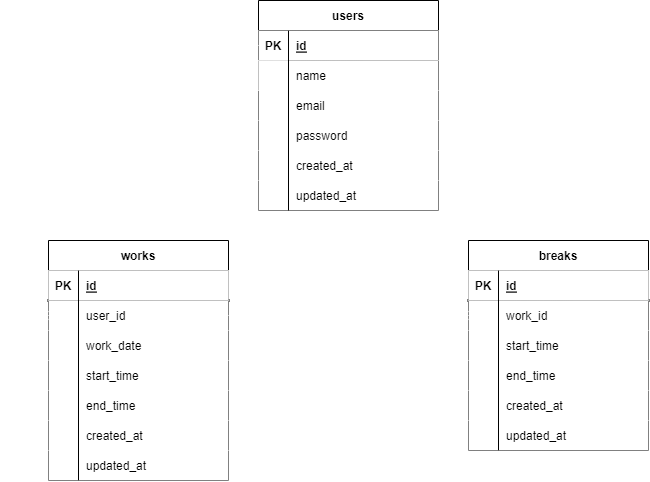

The diagram above was exported from draw.io. Its source (the exported page's mxGraphModel, read from the mxfile embedded in the PNG):
<mxGraphModel dx="746" dy="419" grid="1" gridSize="10" guides="1" tooltips="1" connect="1" arrows="1" fold="1" page="1" pageScale="1" pageWidth="827" pageHeight="1169" math="0" shadow="0">
  <root>
    <mxCell id="0" />
    <mxCell id="1" parent="0" />
    <mxCell id="2" value="users" style="shape=table;startSize=30;container=1;collapsible=1;childLayout=tableLayout;fixedRows=1;rowLines=0;fontStyle=1;align=center;resizeLast=1;" parent="1" vertex="1">
      <mxGeometry x="330" y="40" width="180" height="210" as="geometry" />
    </mxCell>
    <mxCell id="3" value="" style="shape=tableRow;horizontal=0;startSize=0;swimlaneHead=0;swimlaneBody=0;fillColor=none;collapsible=0;dropTarget=0;points=[[0,0.5],[1,0.5]];portConstraint=eastwest;top=0;left=0;right=0;bottom=1;" parent="2" vertex="1">
      <mxGeometry y="30" width="180" height="30" as="geometry" />
    </mxCell>
    <mxCell id="4" value="PK" style="shape=partialRectangle;connectable=0;fillColor=default;top=0;left=0;bottom=0;right=0;fontStyle=1;overflow=hidden;" parent="3" vertex="1">
      <mxGeometry width="30" height="30" as="geometry">
        <mxRectangle width="30" height="30" as="alternateBounds" />
      </mxGeometry>
    </mxCell>
    <mxCell id="5" value="id" style="shape=partialRectangle;connectable=0;fillColor=default;top=0;left=0;bottom=0;right=0;align=left;spacingLeft=6;fontStyle=5;overflow=hidden;" parent="3" vertex="1">
      <mxGeometry x="30" width="150" height="30" as="geometry">
        <mxRectangle width="150" height="30" as="alternateBounds" />
      </mxGeometry>
    </mxCell>
    <mxCell id="6" value="" style="shape=tableRow;horizontal=0;startSize=0;swimlaneHead=0;swimlaneBody=0;fillColor=default;collapsible=0;dropTarget=0;points=[[0,0.5],[1,0.5]];portConstraint=eastwest;top=0;left=0;right=0;bottom=0;" parent="2" vertex="1">
      <mxGeometry y="60" width="180" height="30" as="geometry" />
    </mxCell>
    <mxCell id="7" value="" style="shape=partialRectangle;connectable=0;fillColor=default;top=0;left=0;bottom=0;right=0;editable=1;overflow=hidden;" parent="6" vertex="1">
      <mxGeometry width="30" height="30" as="geometry">
        <mxRectangle width="30" height="30" as="alternateBounds" />
      </mxGeometry>
    </mxCell>
    <mxCell id="8" value="name" style="shape=partialRectangle;connectable=0;fillColor=none;top=0;left=0;bottom=0;right=0;align=left;spacingLeft=6;overflow=hidden;" parent="6" vertex="1">
      <mxGeometry x="30" width="150" height="30" as="geometry">
        <mxRectangle width="150" height="30" as="alternateBounds" />
      </mxGeometry>
    </mxCell>
    <mxCell id="9" value="" style="shape=tableRow;horizontal=0;startSize=0;swimlaneHead=0;swimlaneBody=0;fillColor=default;collapsible=0;dropTarget=0;points=[[0,0.5],[1,0.5]];portConstraint=eastwest;top=0;left=0;right=0;bottom=0;" parent="2" vertex="1">
      <mxGeometry y="90" width="180" height="30" as="geometry" />
    </mxCell>
    <mxCell id="10" value="" style="shape=partialRectangle;connectable=0;fillColor=none;top=0;left=0;bottom=0;right=0;editable=1;overflow=hidden;" parent="9" vertex="1">
      <mxGeometry width="30" height="30" as="geometry">
        <mxRectangle width="30" height="30" as="alternateBounds" />
      </mxGeometry>
    </mxCell>
    <mxCell id="11" value="email" style="shape=partialRectangle;connectable=0;fillColor=none;top=0;left=0;bottom=0;right=0;align=left;spacingLeft=6;overflow=hidden;" parent="9" vertex="1">
      <mxGeometry x="30" width="150" height="30" as="geometry">
        <mxRectangle width="150" height="30" as="alternateBounds" />
      </mxGeometry>
    </mxCell>
    <mxCell id="12" value="" style="shape=tableRow;horizontal=0;startSize=0;swimlaneHead=0;swimlaneBody=0;fillColor=default;collapsible=0;dropTarget=0;points=[[0,0.5],[1,0.5]];portConstraint=eastwest;top=0;left=0;right=0;bottom=0;" parent="2" vertex="1">
      <mxGeometry y="120" width="180" height="30" as="geometry" />
    </mxCell>
    <mxCell id="13" value="" style="shape=partialRectangle;connectable=0;fillColor=none;top=0;left=0;bottom=0;right=0;editable=1;overflow=hidden;" parent="12" vertex="1">
      <mxGeometry width="30" height="30" as="geometry">
        <mxRectangle width="30" height="30" as="alternateBounds" />
      </mxGeometry>
    </mxCell>
    <mxCell id="14" value="password" style="shape=partialRectangle;connectable=0;fillColor=none;top=0;left=0;bottom=0;right=0;align=left;spacingLeft=6;overflow=hidden;" parent="12" vertex="1">
      <mxGeometry x="30" width="150" height="30" as="geometry">
        <mxRectangle width="150" height="30" as="alternateBounds" />
      </mxGeometry>
    </mxCell>
    <mxCell id="21" style="shape=tableRow;horizontal=0;startSize=0;swimlaneHead=0;swimlaneBody=0;fillColor=default;collapsible=0;dropTarget=0;points=[[0,0.5],[1,0.5]];portConstraint=eastwest;top=0;left=0;right=0;bottom=0;" parent="2" vertex="1">
      <mxGeometry y="150" width="180" height="30" as="geometry" />
    </mxCell>
    <mxCell id="22" style="shape=partialRectangle;connectable=0;fillColor=none;top=0;left=0;bottom=0;right=0;editable=1;overflow=hidden;" parent="21" vertex="1">
      <mxGeometry width="30" height="30" as="geometry">
        <mxRectangle width="30" height="30" as="alternateBounds" />
      </mxGeometry>
    </mxCell>
    <mxCell id="23" value="created_at" style="shape=partialRectangle;connectable=0;fillColor=none;top=0;left=0;bottom=0;right=0;align=left;spacingLeft=6;overflow=hidden;" parent="21" vertex="1">
      <mxGeometry x="30" width="150" height="30" as="geometry">
        <mxRectangle width="150" height="30" as="alternateBounds" />
      </mxGeometry>
    </mxCell>
    <mxCell id="18" style="shape=tableRow;horizontal=0;startSize=0;swimlaneHead=0;swimlaneBody=0;fillColor=default;collapsible=0;dropTarget=0;points=[[0,0.5],[1,0.5]];portConstraint=eastwest;top=0;left=0;right=0;bottom=0;" parent="2" vertex="1">
      <mxGeometry y="180" width="180" height="30" as="geometry" />
    </mxCell>
    <mxCell id="19" style="shape=partialRectangle;connectable=0;fillColor=none;top=0;left=0;bottom=0;right=0;editable=1;overflow=hidden;" parent="18" vertex="1">
      <mxGeometry width="30" height="30" as="geometry">
        <mxRectangle width="30" height="30" as="alternateBounds" />
      </mxGeometry>
    </mxCell>
    <mxCell id="20" value="updated_at" style="shape=partialRectangle;connectable=0;fillColor=none;top=0;left=0;bottom=0;right=0;align=left;spacingLeft=6;overflow=hidden;" parent="18" vertex="1">
      <mxGeometry x="30" width="150" height="30" as="geometry">
        <mxRectangle width="150" height="30" as="alternateBounds" />
      </mxGeometry>
    </mxCell>
    <mxCell id="24" value="" style="line;strokeWidth=1;rotatable=0;dashed=0;labelPosition=right;align=left;verticalAlign=middle;spacingTop=0;spacingLeft=6;points=[];portConstraint=eastwest;fillColor=default;direction=south;" parent="1" vertex="1">
      <mxGeometry x="355" y="70" width="10" height="180" as="geometry" />
    </mxCell>
    <mxCell id="25" value="works" style="shape=table;startSize=30;container=1;collapsible=1;childLayout=tableLayout;fixedRows=1;rowLines=0;fontStyle=1;align=center;resizeLast=1;strokeWidth=1;fillColor=default;" parent="1" vertex="1">
      <mxGeometry x="120" y="280" width="180" height="240" as="geometry" />
    </mxCell>
    <mxCell id="26" value="" style="shape=tableRow;horizontal=0;startSize=0;swimlaneHead=0;swimlaneBody=0;fillColor=default;collapsible=0;dropTarget=0;points=[[0,0.5],[1,0.5]];portConstraint=eastwest;top=0;left=0;right=0;bottom=1;strokeWidth=2;" parent="25" vertex="1">
      <mxGeometry y="30" width="180" height="30" as="geometry" />
    </mxCell>
    <mxCell id="27" value="PK" style="shape=partialRectangle;connectable=0;fillColor=default;top=0;left=0;bottom=0;right=0;fontStyle=1;overflow=hidden;strokeWidth=2;" parent="26" vertex="1">
      <mxGeometry width="30" height="30" as="geometry">
        <mxRectangle width="30" height="30" as="alternateBounds" />
      </mxGeometry>
    </mxCell>
    <mxCell id="28" value="id" style="shape=partialRectangle;connectable=0;fillColor=default;top=0;left=0;bottom=0;right=0;align=left;spacingLeft=6;fontStyle=5;overflow=hidden;strokeWidth=2;" parent="26" vertex="1">
      <mxGeometry x="30" width="150" height="30" as="geometry">
        <mxRectangle width="150" height="30" as="alternateBounds" />
      </mxGeometry>
    </mxCell>
    <mxCell id="29" value="" style="shape=tableRow;horizontal=0;startSize=0;swimlaneHead=0;swimlaneBody=0;fillColor=none;collapsible=0;dropTarget=0;points=[[0,0.5],[1,0.5]];portConstraint=eastwest;top=0;left=0;right=0;bottom=0;strokeWidth=2;" parent="25" vertex="1">
      <mxGeometry y="60" width="180" height="30" as="geometry" />
    </mxCell>
    <mxCell id="30" value="" style="shape=partialRectangle;connectable=0;fillColor=default;top=0;left=0;bottom=0;right=0;editable=1;overflow=hidden;strokeWidth=2;" parent="29" vertex="1">
      <mxGeometry width="30" height="30" as="geometry">
        <mxRectangle width="30" height="30" as="alternateBounds" />
      </mxGeometry>
    </mxCell>
    <mxCell id="31" value="user_id" style="shape=partialRectangle;connectable=0;fillColor=default;top=0;left=0;bottom=0;right=0;align=left;spacingLeft=6;overflow=hidden;strokeWidth=2;" parent="29" vertex="1">
      <mxGeometry x="30" width="150" height="30" as="geometry">
        <mxRectangle width="150" height="30" as="alternateBounds" />
      </mxGeometry>
    </mxCell>
    <mxCell id="32" value="" style="shape=tableRow;horizontal=0;startSize=0;swimlaneHead=0;swimlaneBody=0;fillColor=none;collapsible=0;dropTarget=0;points=[[0,0.5],[1,0.5]];portConstraint=eastwest;top=0;left=0;right=0;bottom=0;strokeWidth=2;" parent="25" vertex="1">
      <mxGeometry y="90" width="180" height="30" as="geometry" />
    </mxCell>
    <mxCell id="33" value="" style="shape=partialRectangle;connectable=0;fillColor=default;top=0;left=0;bottom=0;right=0;editable=1;overflow=hidden;strokeWidth=2;" parent="32" vertex="1">
      <mxGeometry width="30" height="30" as="geometry">
        <mxRectangle width="30" height="30" as="alternateBounds" />
      </mxGeometry>
    </mxCell>
    <mxCell id="34" value="work_date" style="shape=partialRectangle;connectable=0;fillColor=default;top=0;left=0;bottom=0;right=0;align=left;spacingLeft=6;overflow=hidden;strokeWidth=2;" parent="32" vertex="1">
      <mxGeometry x="30" width="150" height="30" as="geometry">
        <mxRectangle width="150" height="30" as="alternateBounds" />
      </mxGeometry>
    </mxCell>
    <mxCell id="35" value="" style="shape=tableRow;horizontal=0;startSize=0;swimlaneHead=0;swimlaneBody=0;fillColor=none;collapsible=0;dropTarget=0;points=[[0,0.5],[1,0.5]];portConstraint=eastwest;top=0;left=0;right=0;bottom=0;strokeWidth=2;" parent="25" vertex="1">
      <mxGeometry y="120" width="180" height="30" as="geometry" />
    </mxCell>
    <mxCell id="36" value="" style="shape=partialRectangle;connectable=0;fillColor=default;top=0;left=0;bottom=0;right=0;editable=1;overflow=hidden;strokeWidth=2;" parent="35" vertex="1">
      <mxGeometry width="30" height="30" as="geometry">
        <mxRectangle width="30" height="30" as="alternateBounds" />
      </mxGeometry>
    </mxCell>
    <mxCell id="37" value="start_time" style="shape=partialRectangle;connectable=0;fillColor=default;top=0;left=0;bottom=0;right=0;align=left;spacingLeft=6;overflow=hidden;strokeWidth=2;" parent="35" vertex="1">
      <mxGeometry x="30" width="150" height="30" as="geometry">
        <mxRectangle width="150" height="30" as="alternateBounds" />
      </mxGeometry>
    </mxCell>
    <mxCell id="38" style="shape=tableRow;horizontal=0;startSize=0;swimlaneHead=0;swimlaneBody=0;fillColor=none;collapsible=0;dropTarget=0;points=[[0,0.5],[1,0.5]];portConstraint=eastwest;top=0;left=0;right=0;bottom=0;strokeWidth=2;" parent="25" vertex="1">
      <mxGeometry y="150" width="180" height="30" as="geometry" />
    </mxCell>
    <mxCell id="39" style="shape=partialRectangle;connectable=0;fillColor=default;top=0;left=0;bottom=0;right=0;editable=1;overflow=hidden;strokeWidth=2;" parent="38" vertex="1">
      <mxGeometry width="30" height="30" as="geometry">
        <mxRectangle width="30" height="30" as="alternateBounds" />
      </mxGeometry>
    </mxCell>
    <mxCell id="40" value="end_time" style="shape=partialRectangle;connectable=0;fillColor=default;top=0;left=0;bottom=0;right=0;align=left;spacingLeft=6;overflow=hidden;strokeWidth=2;" parent="38" vertex="1">
      <mxGeometry x="30" width="150" height="30" as="geometry">
        <mxRectangle width="150" height="30" as="alternateBounds" />
      </mxGeometry>
    </mxCell>
    <mxCell id="41" style="shape=tableRow;horizontal=0;startSize=0;swimlaneHead=0;swimlaneBody=0;fillColor=none;collapsible=0;dropTarget=0;points=[[0,0.5],[1,0.5]];portConstraint=eastwest;top=0;left=0;right=0;bottom=0;strokeWidth=2;" parent="25" vertex="1">
      <mxGeometry y="180" width="180" height="30" as="geometry" />
    </mxCell>
    <mxCell id="42" style="shape=partialRectangle;connectable=0;fillColor=default;top=0;left=0;bottom=0;right=0;editable=1;overflow=hidden;strokeWidth=2;" parent="41" vertex="1">
      <mxGeometry width="30" height="30" as="geometry">
        <mxRectangle width="30" height="30" as="alternateBounds" />
      </mxGeometry>
    </mxCell>
    <mxCell id="43" value="created_at" style="shape=partialRectangle;connectable=0;fillColor=default;top=0;left=0;bottom=0;right=0;align=left;spacingLeft=6;overflow=hidden;strokeWidth=2;" parent="41" vertex="1">
      <mxGeometry x="30" width="150" height="30" as="geometry">
        <mxRectangle width="150" height="30" as="alternateBounds" />
      </mxGeometry>
    </mxCell>
    <mxCell id="44" style="shape=tableRow;horizontal=0;startSize=0;swimlaneHead=0;swimlaneBody=0;fillColor=none;collapsible=0;dropTarget=0;points=[[0,0.5],[1,0.5]];portConstraint=eastwest;top=0;left=0;right=0;bottom=0;strokeWidth=2;" parent="25" vertex="1">
      <mxGeometry y="210" width="180" height="30" as="geometry" />
    </mxCell>
    <mxCell id="45" style="shape=partialRectangle;connectable=0;fillColor=default;top=0;left=0;bottom=0;right=0;editable=1;overflow=hidden;strokeWidth=2;" parent="44" vertex="1">
      <mxGeometry width="30" height="30" as="geometry">
        <mxRectangle width="30" height="30" as="alternateBounds" />
      </mxGeometry>
    </mxCell>
    <mxCell id="46" value="updated_at" style="shape=partialRectangle;connectable=0;fillColor=default;top=0;left=0;bottom=0;right=0;align=left;spacingLeft=6;overflow=hidden;strokeWidth=2;" parent="44" vertex="1">
      <mxGeometry x="30" width="150" height="30" as="geometry">
        <mxRectangle width="150" height="30" as="alternateBounds" />
      </mxGeometry>
    </mxCell>
    <mxCell id="51" value="breaks" style="shape=table;startSize=30;container=1;collapsible=1;childLayout=tableLayout;fixedRows=1;rowLines=0;fontStyle=1;align=center;resizeLast=1;strokeWidth=1;fillColor=default;" parent="1" vertex="1">
      <mxGeometry x="540" y="280" width="180" height="210" as="geometry" />
    </mxCell>
    <mxCell id="52" value="" style="shape=tableRow;horizontal=0;startSize=0;swimlaneHead=0;swimlaneBody=0;fillColor=default;collapsible=0;dropTarget=0;points=[[0,0.5],[1,0.5]];portConstraint=eastwest;top=0;left=0;right=0;bottom=1;strokeWidth=2;" parent="51" vertex="1">
      <mxGeometry y="30" width="180" height="30" as="geometry" />
    </mxCell>
    <mxCell id="53" value="PK" style="shape=partialRectangle;connectable=0;fillColor=default;top=0;left=0;bottom=0;right=0;fontStyle=1;overflow=hidden;strokeWidth=2;" parent="52" vertex="1">
      <mxGeometry width="30" height="30" as="geometry">
        <mxRectangle width="30" height="30" as="alternateBounds" />
      </mxGeometry>
    </mxCell>
    <mxCell id="54" value="id" style="shape=partialRectangle;connectable=0;fillColor=default;top=0;left=0;bottom=0;right=0;align=left;spacingLeft=6;fontStyle=5;overflow=hidden;strokeWidth=2;" parent="52" vertex="1">
      <mxGeometry x="30" width="150" height="30" as="geometry">
        <mxRectangle width="150" height="30" as="alternateBounds" />
      </mxGeometry>
    </mxCell>
    <mxCell id="58" value="" style="shape=tableRow;horizontal=0;startSize=0;swimlaneHead=0;swimlaneBody=0;fillColor=none;collapsible=0;dropTarget=0;points=[[0,0.5],[1,0.5]];portConstraint=eastwest;top=0;left=0;right=0;bottom=0;strokeWidth=2;" parent="51" vertex="1">
      <mxGeometry y="60" width="180" height="30" as="geometry" />
    </mxCell>
    <mxCell id="59" value="" style="shape=partialRectangle;connectable=0;fillColor=default;top=0;left=0;bottom=0;right=0;editable=1;overflow=hidden;strokeWidth=2;" parent="58" vertex="1">
      <mxGeometry width="30" height="30" as="geometry">
        <mxRectangle width="30" height="30" as="alternateBounds" />
      </mxGeometry>
    </mxCell>
    <mxCell id="60" value="work_id" style="shape=partialRectangle;connectable=0;fillColor=default;top=0;left=0;bottom=0;right=0;align=left;spacingLeft=6;overflow=hidden;strokeWidth=2;" parent="58" vertex="1">
      <mxGeometry x="30" width="150" height="30" as="geometry">
        <mxRectangle width="150" height="30" as="alternateBounds" />
      </mxGeometry>
    </mxCell>
    <mxCell id="61" value="" style="shape=tableRow;horizontal=0;startSize=0;swimlaneHead=0;swimlaneBody=0;fillColor=none;collapsible=0;dropTarget=0;points=[[0,0.5],[1,0.5]];portConstraint=eastwest;top=0;left=0;right=0;bottom=0;strokeWidth=2;" parent="51" vertex="1">
      <mxGeometry y="90" width="180" height="30" as="geometry" />
    </mxCell>
    <mxCell id="62" value="" style="shape=partialRectangle;connectable=0;fillColor=default;top=0;left=0;bottom=0;right=0;editable=1;overflow=hidden;strokeWidth=2;" parent="61" vertex="1">
      <mxGeometry width="30" height="30" as="geometry">
        <mxRectangle width="30" height="30" as="alternateBounds" />
      </mxGeometry>
    </mxCell>
    <mxCell id="63" value="start_time" style="shape=partialRectangle;connectable=0;fillColor=default;top=0;left=0;bottom=0;right=0;align=left;spacingLeft=6;overflow=hidden;strokeWidth=2;" parent="61" vertex="1">
      <mxGeometry x="30" width="150" height="30" as="geometry">
        <mxRectangle width="150" height="30" as="alternateBounds" />
      </mxGeometry>
    </mxCell>
    <mxCell id="70" style="shape=tableRow;horizontal=0;startSize=0;swimlaneHead=0;swimlaneBody=0;fillColor=none;collapsible=0;dropTarget=0;points=[[0,0.5],[1,0.5]];portConstraint=eastwest;top=0;left=0;right=0;bottom=0;strokeWidth=2;" parent="51" vertex="1">
      <mxGeometry y="120" width="180" height="30" as="geometry" />
    </mxCell>
    <mxCell id="71" style="shape=partialRectangle;connectable=0;fillColor=default;top=0;left=0;bottom=0;right=0;editable=1;overflow=hidden;strokeWidth=2;" parent="70" vertex="1">
      <mxGeometry width="30" height="30" as="geometry">
        <mxRectangle width="30" height="30" as="alternateBounds" />
      </mxGeometry>
    </mxCell>
    <mxCell id="72" value="end_time" style="shape=partialRectangle;connectable=0;fillColor=default;top=0;left=0;bottom=0;right=0;align=left;spacingLeft=6;overflow=hidden;strokeWidth=2;" parent="70" vertex="1">
      <mxGeometry x="30" width="150" height="30" as="geometry">
        <mxRectangle width="150" height="30" as="alternateBounds" />
      </mxGeometry>
    </mxCell>
    <mxCell id="67" style="shape=tableRow;horizontal=0;startSize=0;swimlaneHead=0;swimlaneBody=0;fillColor=none;collapsible=0;dropTarget=0;points=[[0,0.5],[1,0.5]];portConstraint=eastwest;top=0;left=0;right=0;bottom=0;strokeWidth=2;" parent="51" vertex="1">
      <mxGeometry y="150" width="180" height="30" as="geometry" />
    </mxCell>
    <mxCell id="68" style="shape=partialRectangle;connectable=0;fillColor=default;top=0;left=0;bottom=0;right=0;editable=1;overflow=hidden;strokeWidth=2;" parent="67" vertex="1">
      <mxGeometry width="30" height="30" as="geometry">
        <mxRectangle width="30" height="30" as="alternateBounds" />
      </mxGeometry>
    </mxCell>
    <mxCell id="69" value="created_at" style="shape=partialRectangle;connectable=0;fillColor=default;top=0;left=0;bottom=0;right=0;align=left;spacingLeft=6;overflow=hidden;strokeWidth=2;" parent="67" vertex="1">
      <mxGeometry x="30" width="150" height="30" as="geometry">
        <mxRectangle width="150" height="30" as="alternateBounds" />
      </mxGeometry>
    </mxCell>
    <mxCell id="64" style="shape=tableRow;horizontal=0;startSize=0;swimlaneHead=0;swimlaneBody=0;fillColor=none;collapsible=0;dropTarget=0;points=[[0,0.5],[1,0.5]];portConstraint=eastwest;top=0;left=0;right=0;bottom=0;strokeWidth=2;" parent="51" vertex="1">
      <mxGeometry y="180" width="180" height="30" as="geometry" />
    </mxCell>
    <mxCell id="65" style="shape=partialRectangle;connectable=0;fillColor=default;top=0;left=0;bottom=0;right=0;editable=1;overflow=hidden;strokeWidth=2;" parent="64" vertex="1">
      <mxGeometry width="30" height="30" as="geometry">
        <mxRectangle width="30" height="30" as="alternateBounds" />
      </mxGeometry>
    </mxCell>
    <mxCell id="66" value="updated_at" style="shape=partialRectangle;connectable=0;fillColor=default;top=0;left=0;bottom=0;right=0;align=left;spacingLeft=6;overflow=hidden;strokeWidth=2;" parent="64" vertex="1">
      <mxGeometry x="30" width="150" height="30" as="geometry">
        <mxRectangle width="150" height="30" as="alternateBounds" />
      </mxGeometry>
    </mxCell>
    <mxCell id="94" value="" style="line;strokeWidth=1;rotatable=0;dashed=0;labelPosition=right;align=left;verticalAlign=middle;spacingTop=0;spacingLeft=6;points=[];portConstraint=eastwest;fillColor=default;direction=south;" parent="1" vertex="1">
      <mxGeometry x="145" y="310" width="10" height="210" as="geometry" />
    </mxCell>
    <mxCell id="95" value="" style="line;strokeWidth=1;rotatable=0;dashed=0;labelPosition=right;align=left;verticalAlign=middle;spacingTop=0;spacingLeft=6;points=[];portConstraint=eastwest;fillColor=default;direction=south;" parent="1" vertex="1">
      <mxGeometry x="565" y="310" width="10" height="180" as="geometry" />
    </mxCell>
    <mxCell id="108" value="" style="edgeStyle=entityRelationEdgeStyle;fontSize=12;html=1;endArrow=ERzeroToMany;startArrow=ERmandOne;exitX=1;exitY=0.5;exitDx=0;exitDy=0;fillColor=#eeeeee;strokeColor=#FFFFFF;entryX=0;entryY=0.5;entryDx=0;entryDy=0;" parent="1" source="29" edge="1" target="58">
      <mxGeometry width="100" height="100" relative="1" as="geometry">
        <mxPoint x="450" y="440" as="sourcePoint" />
        <mxPoint x="540" y="360" as="targetPoint" />
      </mxGeometry>
    </mxCell>
    <mxCell id="111" value="" style="edgeStyle=orthogonalEdgeStyle;fontSize=12;html=1;endArrow=ERzeroToMany;startArrow=ERmandOne;rounded=0;exitX=0;exitY=0.5;exitDx=0;exitDy=0;entryX=0;entryY=0.5;entryDx=0;entryDy=0;fillColor=#eeeeee;strokeColor=#FFFFFF;" parent="1" source="3" target="29" edge="1">
      <mxGeometry width="100" height="100" relative="1" as="geometry">
        <mxPoint x="330" y="290" as="sourcePoint" />
        <mxPoint x="430" y="190" as="targetPoint" />
        <Array as="points">
          <mxPoint x="80" y="85" />
          <mxPoint x="80" y="355" />
        </Array>
      </mxGeometry>
    </mxCell>
  </root>
</mxGraphModel>